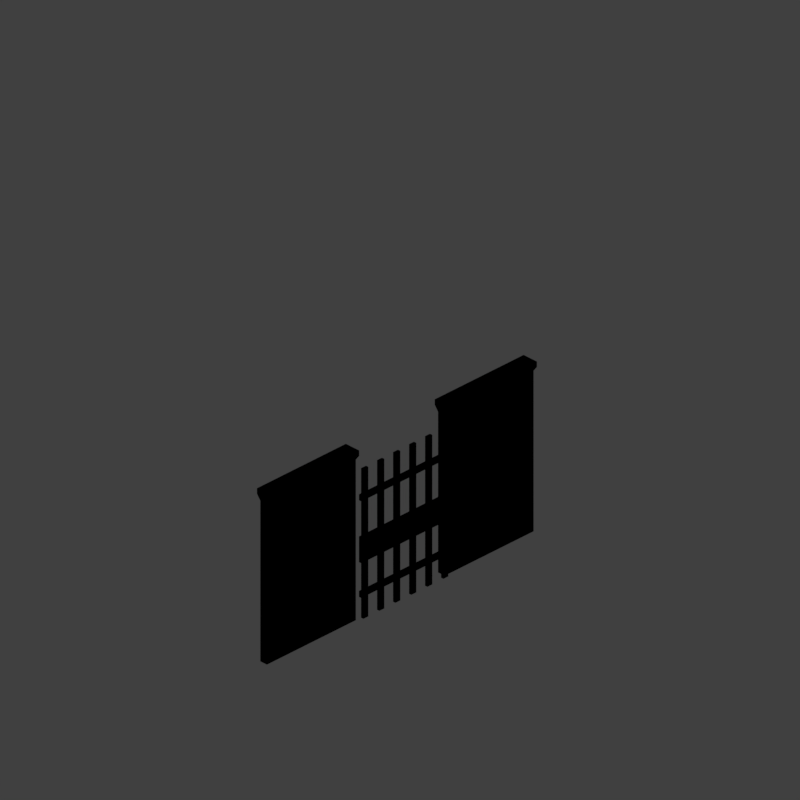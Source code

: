 # Source: wbrg_V002.blend  (saved by Blender 2.79.0; exported with 4.5.12 LTS)
import bpy
from mathutils import Matrix  # noqa: F401  (used for matrix-valued properties, if any)

bpy.ops.wm.read_factory_settings(use_empty=True)
scene = bpy.context.scene
scene.name = 'Scene'

# ---- collections
col_collection_1 = bpy.data.collections.new('Collection 1'); scene.collection.children.link(col_collection_1)

# ---- materials (node trees are filled in below, after node groups)
mat_recolorable_1_001 = bpy.data.materials.new('Recolorable 1.001')
mat_recolorable_1_001.alpha_threshold = 0.0
mat_recolorable_1_001.use_transparent_shadow = False
mat_recolorable_1_001.pass_index = 1
mat_recolorable_1_001.diffuse_color = (0.1, 0.9, 0.3, 1.0)
mat_recolorable_1_001.roughness = 0.5
mat_recolorable_1_001.specular_intensity = 1.0
mat_material = bpy.data.materials.new('Material')
mat_material.alpha_threshold = 0.0
mat_material.use_transparent_shadow = False
mat_material.diffuse_color = (0.459, 0.2398, 0.1111, 1.0)
mat_material.roughness = 0.5
mat_material.specular_intensity = 0.0
mat_material.line_color = (0.0, 0.0, 0.0, 1.0)

# ---- material node trees

# ---- world
world_world = bpy.data.worlds.new('World'); scene.world = world_world
world_world.color = (0.05088, 0.05088, 0.05088)
world_world.use_sun_shadow = False
world_world.sun_shadow_jitter_overblur = 0.0
world_world.cycles.sampling_method = 'MANUAL'
world_world.light_settings.distance = 0.0

# ---- cameras
cam_camera = bpy.data.cameras.new('Camera')
cam_camera.type = 'ORTHO'
cam_camera.sensor_fit = 'HORIZONTAL'
cam_camera.clip_start = 220.0
cam_camera.clip_end = 340.0
cam_camera.lens = 35.0
cam_camera.sensor_width = 1.0
cam_camera.sensor_height = 18.0
cam_camera.ortho_scale = 8.486
cam_camera.shift_x = -0.000345
cam_camera.shift_y = 0.25
cam_camera.dof.focus_distance = 0.0
cam_camera.dof.aperture_fstop = 128.0
cam_camera.dof.aperture_blades = 6

# ---- lights
light_lightdome = bpy.data.lights.new('LightDome', 'SUN')
light_lightdome.transmission_factor = 0.0
light_lightdome.angle = 0.1993
light_lightdome.energy = 0.1
light_lightdome.shadow_buffer_clip_start = 0.5
light_lightdome.shadow_soft_size = 0.1
light_lightdome.shadow_cascade_max_distance = 1000.0
light_fillerlight = bpy.data.lights.new('FillerLight', 'SUN')
light_fillerlight.transmission_factor = 0.0
light_fillerlight.angle = 0.9273
light_fillerlight.energy = 0.5
light_fillerlight.shadow_buffer_clip_start = 0.5
light_fillerlight.shadow_soft_size = 0.5
light_fillerlight.shadow_cascade_max_distance = 1000.0
light_mainlight = bpy.data.lights.new('MainLight', 'SUN')
light_mainlight.transmission_factor = 0.0
light_mainlight.angle = 0.9273
light_mainlight.energy = 1.3
light_mainlight.shadow_buffer_clip_start = 0.5
light_mainlight.shadow_soft_size = 0.5
light_mainlight.shadow_cascade_max_distance = 1000.0

# ---- meshes
me_cube_001 = bpy.data.meshes.new('Cube.001')
me_cube_001.from_pydata([(-2.0, -2.0, 0.0), (-2.0, -2.0, 1.633), (-2.0, 2.0, 0.0), (-2.0, 2.0, 1.633), (2.0, -2.0, 0.0), (2.0, -2.0, 1.633), (2.0, 2.0, 0.0), (2.0, 2.0, 1.633)], [], [(0, 1, 3, 2), (2, 3, 7, 6), (6, 7, 5, 4), (4, 5, 1, 0), (2, 6, 4, 0), (7, 3, 1, 5)])
me_cube_001.use_remesh_preserve_volume = False
me_cube_001.use_remesh_preserve_attributes = False
me_cube_001.use_mirror_vertex_groups = False
me_cube_001.update()
me_cube_005 = bpy.data.meshes.new('Cube.005')
me_cube_005.from_pydata([(1.343, -0.0175, 0.1577), (1.343, -0.0175, -0.1577), (1.343, 0.0175, 0.1577), (1.343, 0.0175, -0.1577), (0.0, -0.0175, 0.1577), (0.0, -0.0175, -0.1577), (0.0, 0.0175, 0.1577), (0.0, 0.0175, -0.1577)], [], [(0, 1, 3, 2), (6, 7, 5, 4), (2, 3, 7, 6), (4, 5, 1, 0), (2, 6, 4, 0), (7, 3, 1, 5)])
_uv = me_cube_005.uv_layers.new(name='UVMap')
_uv.uv.foreach_set('vector', [4.006e-06, 1.0, 1.0, 1.0, 1.0, 1.0, 4.006e-06, 1.0, 0.0, 0.0, 1.0, 0.0, 1.0, 0.0, 0.0, 0.0, 4.006e-06, 1.0, 1.0, 1.0, 1.0, 0.0, 0.0, 0.0, 0.0, 0.0, 1.0, 0.0, 1.0, 1.0, 4.006e-06, 1.0, 4.006e-06, 1.0, 0.0, 0.0, 0.0, 0.0, 4.006e-06, 1.0, 1.0, 0.0, 1.0, 1.0, 1.0, 1.0, 1.0, 0.0])
me_cube_005.materials.append(mat_recolorable_1_001)
me_cube_005.use_remesh_preserve_volume = False
me_cube_005.use_remesh_preserve_attributes = False
me_cube_005.use_mirror_vertex_groups = False
me_cube_005.update()
me_cube_004 = bpy.data.meshes.new('Cube.004')
me_cube_004.from_pydata([(1.343, -0.0175, 0.03675), (1.343, -0.0175, -0.03675), (1.343, 0.0175, 0.03675), (1.343, 0.0175, -0.03675), (0.0, -0.0175, 0.03675), (0.0, -0.0175, -0.03675), (0.0, 0.0175, 0.03675), (0.0, 0.0175, -0.03675)], [], [(0, 1, 3, 2), (6, 7, 5, 4), (2, 3, 7, 6), (4, 5, 1, 0), (2, 6, 4, 0), (7, 3, 1, 5)])
_uv = me_cube_004.uv_layers.new(name='UVMap')
_uv.uv.foreach_set('vector', [4.006e-06, 1.0, 1.0, 1.0, 1.0, 1.0, 4.006e-06, 1.0, 0.0, 0.0, 1.0, 0.0, 1.0, 0.0, 0.0, 0.0, 4.006e-06, 1.0, 1.0, 1.0, 1.0, 0.0, 0.0, 0.0, 0.0, 0.0, 1.0, 0.0, 1.0, 1.0, 4.006e-06, 1.0, 4.006e-06, 1.0, 0.0, 0.0, 0.0, 0.0, 4.006e-06, 1.0, 1.0, 0.0, 1.0, 1.0, 1.0, 1.0, 1.0, 0.0])
me_cube_004.materials.append(mat_recolorable_1_001)
me_cube_004.use_remesh_preserve_volume = False
me_cube_004.use_remesh_preserve_attributes = False
me_cube_004.use_mirror_vertex_groups = False
me_cube_004.update()
me_cube_003 = bpy.data.meshes.new('Cube.003')
me_cube_003.from_pydata([(-0.03675, -0.0175, 1.832), (0.03675, -0.0175, 1.832), (-0.03675, 0.0175, 1.832), (0.03675, 0.0175, 1.832), (-0.03675, -0.0175, 0.0), (0.03675, -0.0175, 0.0), (-0.03675, 0.0175, 0.0), (0.03675, 0.0175, 0.0)], [], [(0, 1, 3, 2), (6, 7, 5, 4), (2, 3, 7, 6), (4, 5, 1, 0), (2, 6, 4, 0), (7, 3, 1, 5)])
_uv = me_cube_003.uv_layers.new(name='UVMap')
_uv.uv.foreach_set('vector', [4.006e-06, 1.0, 1.0, 1.0, 1.0, 1.0, 4.006e-06, 1.0, 0.0, 0.0, 1.0, 0.0, 1.0, 0.0, 0.0, 0.0, 4.006e-06, 1.0, 1.0, 1.0, 1.0, 0.0, 0.0, 0.0, 0.0, 0.0, 1.0, 0.0, 1.0, 1.0, 4.006e-06, 1.0, 4.006e-06, 1.0, 0.0, 0.0, 0.0, 0.0, 4.006e-06, 1.0, 1.0, 0.0, 1.0, 1.0, 1.0, 1.0, 1.0, 0.0])
me_cube_003.materials.append(mat_recolorable_1_001)
me_cube_003.use_remesh_preserve_volume = False
me_cube_003.use_remesh_preserve_attributes = False
me_cube_003.use_mirror_vertex_groups = False
me_cube_003.update()
me_cube_002 = bpy.data.meshes.new('Cube.002')
me_cube_002.from_pydata([(2.0, 0.1, 0.0), (2.0, 0.0, 0.0), (-2.0, 8.941e-09, 0.0), (-2.0, 0.1, 0.0), (2.0, 0.15, 2.1), (2.0, -0.05, 2.1), (-2.0, -0.05, 2.1), (-2.0, 0.15, 2.1), (2.0, 0.1, 1.967), (2.0, -2.98e-08, 1.967), (-2.0, 1.788e-08, 1.967), (-2.0, 0.1, 1.967), (2.0, 0.1, 1.967), (2.0, 0.15, 2.1), (2.0, -2.98e-08, 1.967), (2.0, -0.05, 2.1), (-2.0, 1.788e-08, 1.967), (-2.0, -0.05, 2.1), (-2.0, 0.1, 1.967), (-2.0, 0.15, 2.1), (0.6667, 0.1, 0.0), (0.6667, 2.98e-09, 0.0), (0.6667, 0.15, 2.1), (0.6667, -0.05, 2.1), (0.6667, 0.1, 1.967), (0.6667, -1.391e-08, 1.967), (-0.6667, 1.987e-09, 1.967), (-0.6667, 5.96e-09, 0.0), (-0.6667, 0.1, 1.967), (-0.6667, 0.15, 2.1), (-0.6667, 0.1, 0.0), (-0.6667, -0.05, 2.1), (-0.6667, 0.1, 1.967), (-2.0, 0.1, 1.967), (-2.0, 1.788e-08, 1.967), (-2.0, 0.1, 1.967), (-0.6667, 1.987e-09, 1.967), (-2.0, 1.788e-08, 1.967), (2.0, 0.1, 1.967), (2.0, -2.98e-08, 1.967), (2.0, 0.1, 1.967), (0.6667, 0.1, 1.967), (2.0, -2.98e-08, 1.967), (0.6667, -1.391e-08, 1.967), (2.0, 0.15, 2.034), (2.0, -0.05, 2.034), (2.0, 0.15, 2.034), (2.0, -0.05, 2.034), (0.6667, -0.05, 2.034), (0.6667, 0.15, 2.034), (-2.0, -0.05, 2.034), (-2.0, 0.15, 2.034), (-0.6667, 0.15, 2.034), (-0.6667, -0.05, 2.034), (-2.0, 0.15, 2.034), (-2.0, -0.05, 2.034), (-0.6667, 0.15, 2.034), (-0.6667, 0.15, 2.1), (-0.6667, -0.05, 2.034), (-0.6667, 1.987e-09, 1.967), (-0.6667, -0.05, 2.1), (0.6667, -0.05, 2.034), (0.6667, -1.391e-08, 1.967), (0.6667, 0.15, 2.034), (0.6667, 0.15, 2.1), (0.6667, -0.05, 2.1), (0.6667, 0.1, 1.967), (-0.6667, 0.1, 1.967)], [], [(30, 27, 2, 3), (57, 7, 17, 60), (44, 13, 15, 45), (53, 60, 17, 50), (55, 6, 19, 54), (32, 30, 3, 33), (52, 28, 11, 51), (2, 34, 18, 3), (27, 26, 16, 2), (0, 12, 14, 1), (1, 42, 43, 21), (46, 8, 66, 49), (40, 0, 20, 24), (47, 5, 65, 48), (56, 29, 31, 58), (4, 64, 65, 5), (26, 27, 30, 32), (0, 1, 21, 20), (61, 63, 41, 62), (43, 24, 20, 21), (38, 44, 45, 39), (23, 22, 63, 61), (9, 47, 48, 25), (4, 46, 49, 64), (67, 56, 58, 36), (57, 52, 51, 7), (59, 53, 50, 37), (10, 55, 54, 35)])
me_cube_002.polygons.foreach_set('use_smooth', [0, 1, 0, 1, 0, 0, 1, 0, 0, 0, 0, 1, 0, 1, 1, 1, 0, 0, 1, 0, 0, 1, 1, 1, 1, 1, 1, 0])
me_cube_002.polygons.foreach_set('material_index', [0, 1, 1, 1, 1, 0, 1, 0, 0, 0, 0, 1, 0, 1, 1, 1, 0, 0, 1, 0, 1, 1, 1, 1, 1, 1, 1, 1])
_uv = me_cube_002.uv_layers.new(name='UVMap')
_uv.uv.foreach_set('vector', [0.9082, 0.006892, 0.9082, 1.011e-05, 1.0, 8.301e-06, 1.0, 0.00689, 0.3165, 0.006899, 0.2247, 0.006898, 0.2247, 1.667e-05, 0.3165, 1.712e-05, 0.5562, 0.006898, 0.5, 0.006899, 0.5, 1.803e-05, 0.5562, 1.696e-05, 0.3333, 0.75, 0.3333, 1.0, 0.0, 1.0, 4.137e-08, 0.75, 0.1686, 1.697e-05, 0.2247, 1.667e-05, 0.2247, 0.006898, 0.1686, 0.006899, 0.3333, 0.5, 0.3333, 0.0, 3.31e-07, 0.0, 2.482e-07, 0.5, 0.3333, 0.75, 0.3333, 0.5, 2.482e-07, 0.5, 2.069e-07, 0.75, 8.301e-06, 1.785e-05, 0.1124, 1.726e-05, 0.1124, 0.006899, 8.301e-06, 0.0069, 0.3333, 0.0, 0.3333, 0.5, 8.274e-08, 0.5, 1.655e-07, 0.0, 0.7247, 0.006895, 0.6124, 0.006897, 0.6124, 1.588e-05, 0.7247, 1.373e-05, 1.0, 0.0, 1.0, 0.5, 0.6667, 0.5, 0.6667, 0.0, 1.0, 0.75, 1.0, 0.5, 0.6667, 0.5, 0.6667, 0.75, 1.0, 0.5, 1.0, 0.0, 0.6667, 0.0, 0.6667, 0.5, 1.0, 0.75, 1.0, 1.0, 0.6667, 1.0, 0.6667, 0.75, 0.3249, 0.2534, 0.3165, 0.006899, 0.3333, 1.0, 0.3333, 0.75, 0.5, 0.006899, 0.4083, 0.006899, 0.4083, 1.758e-05, 0.5, 1.803e-05, 0.3333, 0.5, 0.9082, 1.011e-05, 0.3333, 0.0, 0.3333, 0.5, 0.7247, 0.006895, 0.7247, 1.373e-05, 0.8165, 1.192e-05, 0.8165, 0.006894, 0.5375, 0.25, 0.5375, 0.2534, 0.6667, 0.5, 0.6667, 0.5, 0.6667, 0.5, 0.6667, 0.5, 0.6667, 0.0, 0.8165, 1.192e-05, 0.6124, 0.006897, 0.5562, 0.006898, 0.5562, 1.696e-05, 0.6124, 1.588e-05, 0.4083, 1.758e-05, 0.4083, 0.006899, 0.5375, 0.2534, 0.5375, 0.25, 1.0, 0.5, 1.0, 0.75, 0.6667, 0.75, 0.6667, 0.5, 1.0, 1.0, 1.0, 0.75, 0.6667, 0.75, 0.6667, 1.0, 0.3333, 0.5, 0.3249, 0.2534, 0.3333, 0.75, 0.3333, 0.5, 0.3333, 1.0, 0.3333, 0.75, 2.069e-07, 0.75, 1.655e-07, 1.0, 0.3333, 0.5, 0.3333, 0.75, 4.137e-08, 0.75, 8.274e-08, 0.5, 0.1124, 1.726e-05, 0.1686, 1.697e-05, 0.1686, 0.006899, 0.1124, 0.006899])
me_cube_002.materials.append(mat_material)
me_cube_002.materials.append(None)
me_cube_002.use_remesh_preserve_volume = False
me_cube_002.use_remesh_preserve_attributes = False
me_cube_002.use_mirror_vertex_groups = False
me_cube_002.update()
me_cube_000 = bpy.data.meshes.new('Cube.000')
me_cube_000.from_pydata([(1.343, -0.0175, 0.03675), (1.343, -0.0175, -0.03675), (1.343, 0.0175, 0.03675), (1.343, 0.0175, -0.03675), (0.0, -0.0175, 0.03675), (0.0, -0.0175, -0.03675), (0.0, 0.0175, 0.03675), (0.0, 0.0175, -0.03675)], [], [(0, 1, 3, 2), (6, 7, 5, 4), (2, 3, 7, 6), (4, 5, 1, 0), (2, 6, 4, 0), (7, 3, 1, 5)])
_uv = me_cube_000.uv_layers.new(name='UVMap')
_uv.uv.foreach_set('vector', [4.006e-06, 1.0, 1.0, 1.0, 1.0, 1.0, 4.006e-06, 1.0, 0.0, 0.0, 1.0, 0.0, 1.0, 0.0, 0.0, 0.0, 4.006e-06, 1.0, 1.0, 1.0, 1.0, 0.0, 0.0, 0.0, 0.0, 0.0, 1.0, 0.0, 1.0, 1.0, 4.006e-06, 1.0, 4.006e-06, 1.0, 0.0, 0.0, 0.0, 0.0, 4.006e-06, 1.0, 1.0, 0.0, 1.0, 1.0, 1.0, 1.0, 1.0, 0.0])
me_cube_000.materials.append(mat_recolorable_1_001)
me_cube_000.use_remesh_preserve_volume = False
me_cube_000.use_remesh_preserve_attributes = False
me_cube_000.use_mirror_vertex_groups = False
me_cube_000.update()
lat_lattice_001 = bpy.data.lattices.new('Lattice.001')
lat_lattice_001.interpolation_type_u = 'KEY_LINEAR'
lat_lattice_001.interpolation_type_v = 'KEY_LINEAR'
lat_lattice_001.interpolation_type_w = 'KEY_LINEAR'
lat_lattice_001.points.foreach_set('co_deform', [-0.5, -0.5, -0.5, 0.5, -0.5, -0.5, -0.5, 0.5, -0.5, 0.5, 0.5, -0.5, -0.5, -0.5, 0.5, 0.5, -0.5, 0.5, -0.5, 0.5, 0.5, 0.5, 0.5, 0.5])

# ---- objects
ob_rig = bpy.data.objects.new('Rig', None)
ob_verticaljoint = bpy.data.objects.new('VerticalJoint', None)
ob_lightdome = bpy.data.objects.new('LightDome', light_lightdome)
ob_fillerlight = bpy.data.objects.new('FillerLight', light_fillerlight)
ob_mainlight = bpy.data.objects.new('Mainlight', light_mainlight)
ob_camera = bpy.data.objects.new('Camera', cam_camera)
ob_cube_001 = bpy.data.objects.new('Cube.001', me_cube_001)
ob_lattice = bpy.data.objects.new('Lattice', lat_lattice_001)
ob_cube_004 = bpy.data.objects.new('Cube.004', me_cube_005)
ob_cube_003 = bpy.data.objects.new('Cube.003', me_cube_004)
ob_cube_002 = bpy.data.objects.new('Cube.002', me_cube_003)
ob_wall = bpy.data.objects.new('Wall', me_cube_002)
ob_cube_000 = bpy.data.objects.new('Cube.000', me_cube_000)

# ---- transforms, parenting, visibility, modifiers, constraints
ob_rig.location = (0.0, 0.0, 0.0)
ob_rig.rotation_mode = 'YXZ'
ob_rig.rotation_euler = (0.0, 0.0, -0.7854)
ob_rig.empty_image_offset = (0.0, 0.0)
ob_rig.hide_viewport = True
ob_rig.hide_select = True
ob_rig.lineart.crease_threshold = 0.0
ob_verticaljoint.parent = ob_rig
ob_verticaljoint.location = (0.0, 0.0, 0.0)
ob_verticaljoint.empty_image_offset = (0.0, 0.0)
ob_verticaljoint.hide_viewport = True
ob_verticaljoint.hide_select = True
ob_verticaljoint.lineart.crease_threshold = 0.0
ob_lightdome.parent = ob_verticaljoint
ob_lightdome.location = (0.0, 0.0, 0.0)
ob_lightdome.hide_viewport = True
ob_lightdome.hide_select = True
ob_lightdome.lineart.crease_threshold = 0.0
ob_fillerlight.parent = ob_verticaljoint
ob_fillerlight.location = (0.0, 0.0, 0.0)
ob_fillerlight.rotation_euler = (0.0, -1.265, 2.007)
ob_fillerlight.hide_viewport = True
ob_fillerlight.hide_select = True
ob_fillerlight.lineart.crease_threshold = 0.0
ob_mainlight.parent = ob_verticaljoint
ob_mainlight.location = (0.0, 0.0, 0.0)
ob_mainlight.rotation_euler = (1.178, 0.0, 1.571)
ob_mainlight.hide_viewport = True
ob_mainlight.hide_select = True
ob_mainlight.lineart.crease_threshold = 0.0
ob_camera.parent = ob_verticaljoint
ob_camera.location = (0.0, -241.9, 139.7)
ob_camera.rotation_euler = (1.047, 0.0, 0.0)
ob_camera.hide_select = True
ob_camera.lineart.crease_threshold = 0.0
ob_cube_001.location = (0.0, 0.0, 0.0)
ob_cube_001.scale = (1.0, 1.0, 0.5)
ob_cube_001.hide_render = True
ob_cube_001.display_type = 'WIRE'
ob_cube_001.lineart.crease_threshold = 0.0
_m = ob_cube_001.modifiers.new('Array', 'ARRAY')
_m.count = 3
_m.constant_offset_displace = (0.0, 0.0, 0.0)
_m.relative_offset_displace = (0.0, 0.0, 1.0)
ob_lattice.location = (0.0, 0.0, 2.0)
ob_lattice.scale = (4.0, 4.0, 4.0)
ob_lattice.lineart.crease_threshold = 0.0
ob_cube_004.location = (-0.653, -0.05103, 0.877)
ob_cube_004.scale = (1.0, 1.0, 1.0)
ob_cube_004.lineart.crease_threshold = 0.0
_m = ob_cube_004.modifiers.new('Lattice', 'LATTICE')
_m.object = ob_lattice
ob_cube_003.location = (-0.653, -0.05103, 0.3305)
ob_cube_003.scale = (1.0, 1.0, 1.0)
ob_cube_003.lineart.crease_threshold = 0.0
_m = ob_cube_003.modifiers.new('Lattice', 'LATTICE')
_m.object = ob_lattice
ob_cube_002.location = (-0.553, -0.019, 0.0)
ob_cube_002.scale = (1.0, 1.0, 1.0)
ob_cube_002.lineart.crease_threshold = 0.0
_m = ob_cube_002.modifiers.new('Array', 'ARRAY')
_m.count = 6
_m.use_constant_offset = True
_m.constant_offset_displace = (0.24, 0.0, 0.0)
_m.use_relative_offset = False
_m.relative_offset_displace = (7.0, -0.1, 0.0)
_m = ob_cube_002.modifiers.new('Lattice', 'LATTICE')
_m.object = ob_lattice
ob_wall.location = (0.0, 0.0, 0.0)
ob_wall.lock_rotations_4d = False
ob_wall.empty_display_type = 'ARROWS'
ob_wall.lineart.crease_threshold = 0.0
_m = ob_wall.modifiers.new('Lattice', 'LATTICE')
_m.object = ob_lattice
ob_cube_000.location = (-0.653, -0.05103, 1.514)
ob_cube_000.scale = (1.0, 1.0, 1.0)
ob_cube_000.lineart.crease_threshold = 0.0
_m = ob_cube_000.modifiers.new('Lattice', 'LATTICE')
_m.object = ob_lattice

# ---- collection membership
col_collection_1.objects.link(ob_rig)
col_collection_1.objects.link(ob_verticaljoint)
col_collection_1.objects.link(ob_lightdome)
col_collection_1.objects.link(ob_fillerlight)
col_collection_1.objects.link(ob_mainlight)
col_collection_1.objects.link(ob_camera)
col_collection_1.objects.link(ob_cube_001)
col_collection_1.objects.link(ob_lattice)
col_collection_1.objects.link(ob_cube_004)
col_collection_1.objects.link(ob_cube_003)
col_collection_1.objects.link(ob_cube_002)
col_collection_1.objects.link(ob_wall)
col_collection_1.objects.link(ob_cube_000)
def _layer_coll(name, lc=None):
    lc = lc or bpy.context.view_layer.layer_collection
    for c in lc.children:
        if c.name == name: return c
        r = _layer_coll(name, c)
        if r: return r
_layer_coll('Collection 1').holdout = True

# ---- scene / render settings (as saved in the file)
scene.camera = ob_camera
scene.frame_start = 0; scene.frame_end = 250; scene.frame_set(0)
scene.render.engine = 'BLENDER_EEVEE_NEXT'
scene.render.image_settings.compression = 0
scene.render.resolution_x = 96
scene.render.resolution_y = 96
scene.render.dither_intensity = 0.0
scene.render.film_transparent = True
scene.cycles.use_denoising = False
scene.cycles.samples = 128
scene.cycles.sampling_pattern = 'TABULATED_SOBOL'
scene.cycles.use_adaptive_sampling = False
scene.cycles.use_light_tree = False
scene.cycles.blur_glossy = 0.0
scene.cycles.sample_clamp_indirect = 0.0
scene.view_settings.view_transform = 'Standard'
bpy.context.view_layer.update()
